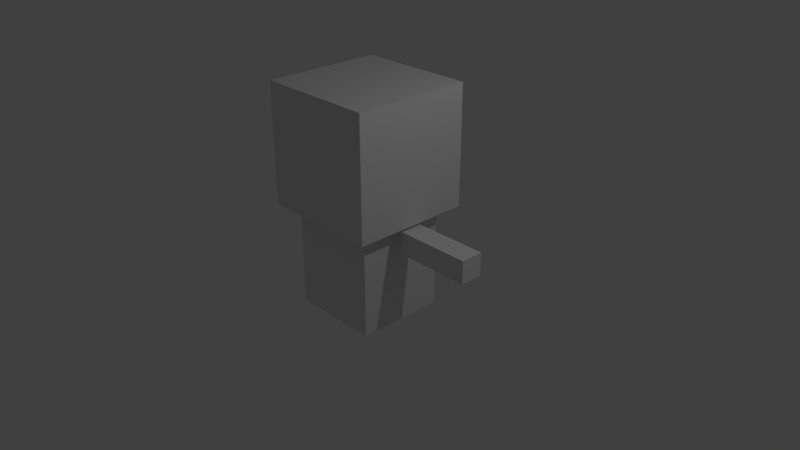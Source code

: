 # Source: char1idle.blend  (saved by Blender 2.79.0; exported with 4.5.12 LTS)
import bpy
from mathutils import Matrix  # noqa: F401  (used for matrix-valued properties, if any)

bpy.ops.wm.read_factory_settings(use_empty=True)
scene = bpy.context.scene
scene.name = 'Scene'

# ---- collections
col_collection_1 = bpy.data.collections.new('Collection 1'); scene.collection.children.link(col_collection_1)

# ---- world
world_world = bpy.data.worlds.new('World'); scene.world = world_world
world_world.color = (0.05088, 0.05088, 0.05088)
world_world.use_sun_shadow = False
world_world.sun_shadow_jitter_overblur = 0.0
world_world.cycles.sampling_method = 'MANUAL'

# ---- cameras
cam_camera = bpy.data.cameras.new('Camera')
cam_camera.clip_end = 100.0
cam_camera.lens = 35.0
cam_camera.sensor_width = 32.0
cam_camera.sensor_height = 18.0
cam_camera.ortho_scale = 7.314
cam_camera.dof.focus_distance = 0.0
cam_camera.dof.aperture_fstop = 128.0

# ---- lights
light_lamp = bpy.data.lights.new('Lamp', 'POINT')
light_lamp.transmission_factor = 0.0
light_lamp.cutoff_distance = 30.0
light_lamp.energy = 100.0
light_lamp.shadow_buffer_clip_start = 1.001
light_lamp.shadow_soft_size = 0.1
light_lamp.shadow_maximum_resolution = 0.006
light_lamp.use_absolute_resolution = True

# ---- meshes
me_cube_013 = bpy.data.meshes.new('Cube.013')
me_cube_013.from_pydata([(-1.0, -1.0, -1.0), (-1.0, -1.0, 1.0), (-1.0, 1.0, -1.0), (-1.0, 1.0, 1.0), (1.0, -1.0, -1.0), (1.0, -1.0, 1.0), (1.0, 1.0, -1.0), (1.0, 1.0, 1.0), (1.263, -0.25, 0.4993), (1.263, -0.25, 0.9278), (1.263, 0.25, 0.4993), (1.263, 0.25, 0.9278), (2.929, -0.25, 0.4993), (2.929, -0.25, 0.9278), (2.929, 0.25, 0.4993), (2.929, 0.25, 0.9278), (-1.333, -1.333, 0.9909), (-1.333, -1.333, 3.277), (-1.333, 1.333, 0.9909), (-1.333, 1.333, 3.277), (1.333, -1.333, 0.9909), (1.333, -1.333, 3.277), (1.333, 1.333, 0.9909), (1.333, 1.333, 3.277), (-2.929, -0.25, 0.4993), (-2.929, -0.25, 0.9278), (-2.929, 0.25, 0.4993), (-2.929, 0.25, 0.9278), (-1.263, -0.25, 0.4993), (-1.263, -0.25, 0.9278), (-1.263, 0.25, 0.4993), (-1.263, 0.25, 0.9278)], [], [(0, 1, 3, 2), (2, 3, 7, 6), (6, 7, 5, 4), (4, 5, 1, 0), (2, 6, 4, 0), (7, 3, 1, 5), (8, 9, 11, 10), (10, 11, 15, 14), (14, 15, 13, 12), (12, 13, 9, 8), (10, 14, 12, 8), (15, 11, 9, 13), (16, 17, 19, 18), (18, 19, 23, 22), (22, 23, 21, 20), (20, 21, 17, 16), (18, 22, 20, 16), (23, 19, 17, 21), (24, 25, 27, 26), (26, 27, 31, 30), (30, 31, 29, 28), (28, 29, 25, 24), (26, 30, 28, 24), (31, 27, 25, 29)])
me_cube_013.use_remesh_preserve_volume = False
me_cube_013.use_remesh_preserve_attributes = False
me_cube_013.use_mirror_vertex_groups = False
me_cube_013.update()
arm_armature_005 = bpy.data.armatures.new('Armature.005')  # bones are not reproduced

# ---- objects
ob_armature = bpy.data.objects.new('Armature', arm_armature_005)
ob_char = bpy.data.objects.new('char', me_cube_013)
ob_lamp = bpy.data.objects.new('Lamp', light_lamp)
ob_camera = bpy.data.objects.new('Camera', cam_camera)

# ---- transforms, parenting, visibility, modifiers, constraints
ob_armature.location = (0.0, 0.0, 0.0)
ob_armature.show_in_front = True
ob_armature.lineart.crease_threshold = 0.0
ob_char.parent = ob_armature
ob_char.location = (0.0, 0.0, 0.0)
ob_char.scale = (0.6, 0.6, 0.7)
ob_char.lineart.crease_threshold = 0.0
_vg = ob_char.vertex_groups.new(name='Bone')
for _i, _w in zip([0, 1, 2, 3, 4, 5, 6, 7], [0.8794, 0.06943, 0.8706, 0.08437, 0.8725, 0.08452, 0.8808, 0.06949]): _vg.add([_i], _w, 'REPLACE')
_vg = ob_char.vertex_groups.new(name='Bone.001')
for _i, _w in zip([1, 3, 5, 7, 8, 10, 28, 30], [1.0, 1.0, 1.0, 1.0, 0.0, 0.0, 0.0, 0.0]): _vg.add([_i], _w, 'REPLACE')
_vg = ob_char.vertex_groups.new(name='Bone.002')
_vg.add([16, 17, 18, 19, 20, 21, 22, 23], 1.0, 'REPLACE')
_vg = ob_char.vertex_groups.new(name='Bone.003')
for _i, _w in zip([0, 1, 2, 3, 4, 5, 6, 7, 8, 9, 10, 11, 12, 14, 16, 18, 24, 26, 27, 28, 29, 30, 31], [0.0, 0.0, 0.0, 0.07392, 0.0, 0.0, 0.0, 0.07492, 0.0, 0.0, 0.0, 0.0, 0.0, 0.0, 0.0, 0.0, 0.0, 0.0, 0.0, 0.0, 0.0, 0.0, 0.0]): _vg.add([_i], _w, 'REPLACE')
_vg = ob_char.vertex_groups.new(name='Bone.004')
_vg = ob_char.vertex_groups.new(name='Bone.005')
_vg.add([24, 25, 26, 27, 28, 29, 30, 31], 1.0, 'REPLACE')
_vg = ob_char.vertex_groups.new(name='Bone.007')
for _i, _w in zip([1, 2, 3, 4, 5, 6, 7, 8, 9, 11, 18, 20, 25, 28, 29, 30, 31], [0.07495, 0.002611, 0.09697, 0.1007, 0.0744, 0.09654, 0.0, 0.0, 0.0, 0.0, 0.0, 0.0, 0.0, 0.0, 0.0, 0.0, 0.0]): _vg.add([_i], _w, 'REPLACE')
_vg = ob_char.vertex_groups.new(name='Bone.008')
for _i, _w in zip([5, 8, 9, 10, 11, 12, 13, 14, 15, 20, 22], [0.0, 0.0, 0.0, 0.0, 0.0, 0.0, 0.0, 0.0, 0.0, 0.0, 0.0]): _vg.add([_i], _w, 'REPLACE')
_vg = ob_char.vertex_groups.new(name='Bone.009')
for _i, _w in zip([8, 9, 10, 11, 12, 13, 14, 15, 22], [1.0, 0.936, 1.0, 0.9401, 1.0, 1.0, 1.0, 1.0, 0.06655]): _vg.add([_i], _w, 'REPLACE')
_m = ob_char.modifiers.new('Armature', 'ARMATURE')
_m.object = ob_armature
ob_lamp.location = (4.106, 0.7853, 5.198)
ob_lamp.rotation_euler = (0.6503, 0.05522, 1.866)
ob_lamp.lock_rotations_4d = False
ob_lamp.empty_display_type = 'ARROWS'
ob_lamp.color = (0.0, 0.0, 0.0, 0.0)
ob_lamp.lineart.crease_threshold = 0.0
ob_camera.location = (7.481, -6.508, 5.344)
ob_camera.rotation_euler = (1.109, 0.0, 0.8149)
ob_camera.lock_rotations_4d = False
ob_camera.empty_display_type = 'ARROWS'
ob_camera.color = (0.0, 0.0, 0.0, 0.0)
ob_camera.display_type = 'WIRE'
ob_camera.lineart.crease_threshold = 0.0

# ---- collection membership
col_collection_1.objects.link(ob_armature)
col_collection_1.objects.link(ob_char)
col_collection_1.objects.link(ob_lamp)
col_collection_1.objects.link(ob_camera)

# ---- scene / render settings (as saved in the file)
scene.camera = ob_camera
scene.frame_start = 1; scene.frame_end = 250; scene.frame_set(0)
scene.render.engine = 'BLENDER_EEVEE_NEXT'
scene.render.resolution_percentage = 50
scene.render.dither_intensity = 0.0
scene.cycles.use_denoising = False
scene.cycles.samples = 128
scene.cycles.sampling_pattern = 'TABULATED_SOBOL'
scene.cycles.use_adaptive_sampling = False
scene.cycles.use_light_tree = False
scene.cycles.blur_glossy = 0.0
scene.cycles.sample_clamp_indirect = 0.0
scene.view_settings.view_transform = 'Standard'
bpy.context.view_layer.update()
